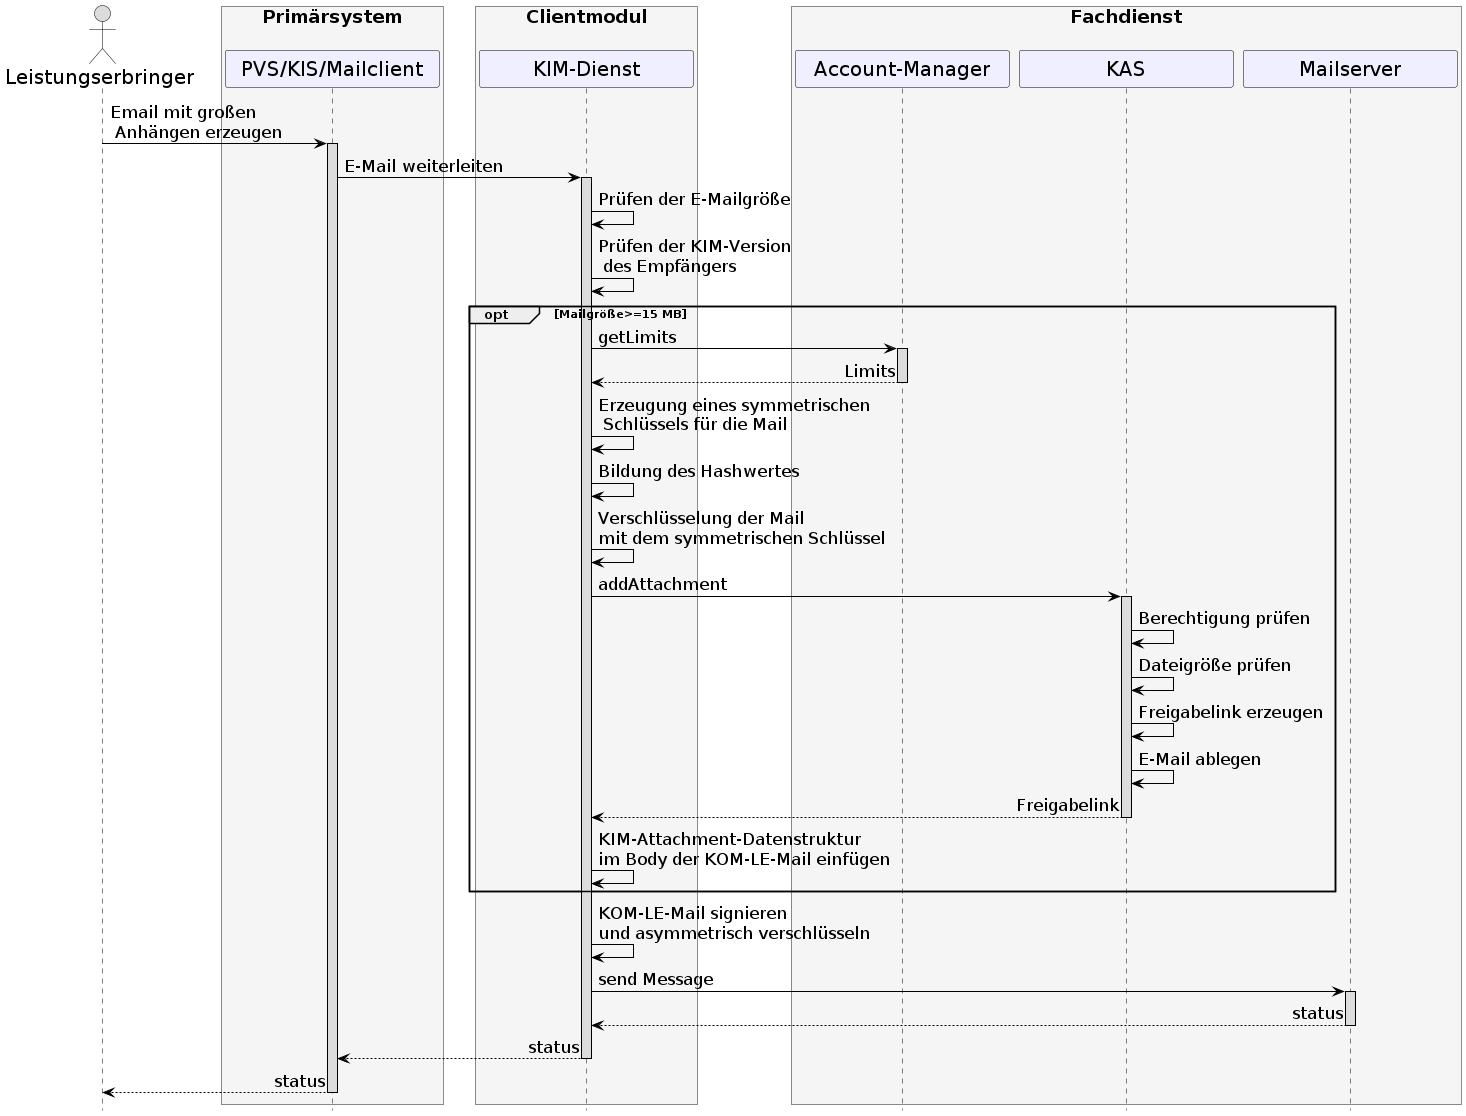

The diagram above was rendered by PlantUML. Its source (embedded in the PNG):
@startuml
skinparam sequenceMessageAlign direction
skinparam minClassWidth 200
skinparam BoxPadding 15
skinparam sequenceReferenceHeaderBackgroundColor palegreen
scale max 2048 width
hide footbox

skinparam sequence {
ArrowColor black
ArrowFontSize 17
ActorBorderColor black
LifeLineBorderColor black
LifeLineBackgroundColor Gainsboro

ParticipantBorderColor Motivation
ParticipantBackgroundColor Motivation
ParticipantFontSize 20
ParticipantFontColor black
ParticipantBorderColor Black
ParticipantBackgroundColor MOTIVATION

ActorBackgroundColor Gainsboro
ActorFontColor black
ActorFontSize 20
ActorFontName Aapex
}
      actor L as "Leistungserbringer"
      box <size:18>Primärsystem\n #WhiteSmoke
            participant P as "PVS/KIS/Mailclient"
      end box
      box <size:18>Clientmodul\n #WhiteSmoke
      participant KM as "KIM-Dienst"
      end box
      box <size:18>Fachdienst\n #WhiteSmoke
      participant AM as "Account-Manager"
      participant K as "KAS"
      participant MS as "Mailserver"
      end box

L->P: Email mit großen\n Anhängen erzeugen
 activate P
 P->KM: E-Mail weiterleiten
 activate KM
 KM->KM: Prüfen der E-Mailgröße
 KM->KM: Prüfen der KIM-Version\n des Empfängers
 opt Mailgröße>=15 MB
 KM->AM: getLimits
 activate AM
 AM-->KM: Limits
 deactivate AM
 KM->KM: Erzeugung eines symmetrischen\n Schlüssels für die Mail
 KM->KM: Bildung des Hashwertes
 KM->KM: Verschlüsselung der Mail \nmit dem symmetrischen Schlüssel
 KM->K: addAttachment
 activate K
 K->K: Berechtigung prüfen
 K->K: Dateigröße prüfen
 K->K: Freigabelink erzeugen
 K->K: E-Mail ablegen
 K-->KM: Freigabelink
 deactivate K
 KM->KM: KIM-Attachment-Datenstruktur \nim Body der KOM-LE-Mail einfügen
 end
 KM->KM: KOM-LE-Mail signieren \nund asymmetrisch verschlüsseln
 KM->MS++: send Message
 MS-->KM--: status
 KM-->P:status
 deactivate KM
 P-->L:status
 deactivate P
@enduml